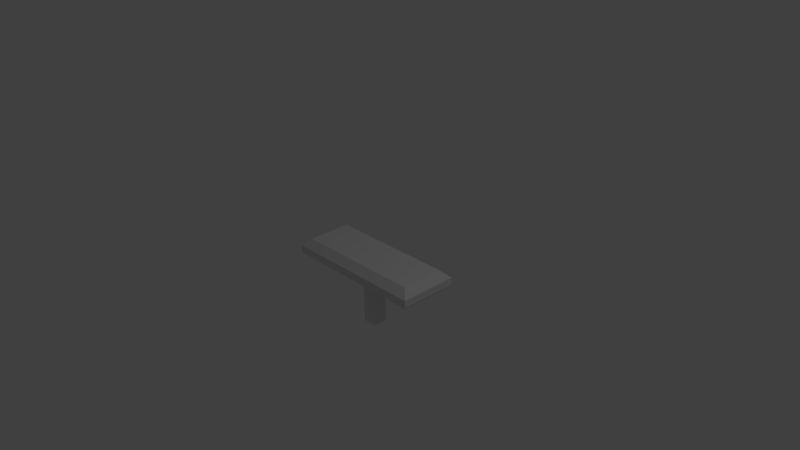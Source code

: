 # Source: table.blend  (saved by Blender 2.67.0; exported with 4.5.12 LTS)
import bpy
from mathutils import Matrix  # noqa: F401  (used for matrix-valued properties, if any)

bpy.ops.wm.read_factory_settings(use_empty=True)
scene = bpy.context.scene
scene.name = 'Scene'

# ---- collections
col_collection_1 = bpy.data.collections.new('Collection 1'); scene.collection.children.link(col_collection_1)

# ---- materials (node trees are filled in below, after node groups)
mat_material = bpy.data.materials.new('Material')
mat_material.alpha_threshold = 0.0
mat_material.use_transparent_shadow = False
mat_material.roughness = 0.5
mat_material.line_color = (0.0, 0.0, 0.0, 1.0)

# ---- material node trees

# ---- world
world_world = bpy.data.worlds.new('World'); scene.world = world_world
world_world.color = (0.05088, 0.05088, 0.05088)
world_world.use_sun_shadow = False
world_world.sun_shadow_jitter_overblur = 0.0
world_world.cycles.sampling_method = 'MANUAL'
world_world.cycles.sample_map_resolution = 256

# ---- cameras
cam_camera = bpy.data.cameras.new('Camera')
cam_camera.clip_end = 100.0
cam_camera.lens = 35.0
cam_camera.sensor_width = 32.0
cam_camera.sensor_height = 18.0
cam_camera.ortho_scale = 7.314
cam_camera.dof.focus_distance = 0.0
cam_camera.dof.aperture_fstop = 128.0

# ---- lights
light_lamp = bpy.data.lights.new('Lamp', 'POINT')
light_lamp.transmission_factor = 0.0
light_lamp.cutoff_distance = 30.0
light_lamp.energy = 100.0
light_lamp.shadow_buffer_clip_start = 1.001
light_lamp.shadow_soft_size = 0.1
light_lamp.shadow_maximum_resolution = 0.006
light_lamp.use_absolute_resolution = True
light_lamp.cycles.use_multiple_importance_sampling = False

# ---- meshes
me_cube = bpy.data.meshes.new('Cube')
me_cube.from_pydata([(0.1, 0.1, -1.0), (0.1, -0.1, -1.0), (-0.1, -0.1, -1.0), (-0.1, 0.1, -1.0), (0.1, 0.1, -0.3), (0.1, -0.1, -0.3), (-0.1, -0.1, -0.3), (-0.1, 0.1, -0.3), (-0.1, 0.1, 0.0), (-0.1, -0.1, 0.0), (0.1, -0.1, 0.0), (0.1, 0.1, 0.0), (0.1, -0.3, -0.3), (-0.1, -0.3, -0.3), (0.1, -0.4, -0.2), (-0.1, -0.4, -0.2), (0.1, 0.3, -0.3), (-0.1, 0.3, -0.3), (0.1, 0.4, -0.2), (-0.1, 0.4, -0.2), (0.9, 0.1, -0.3), (0.9, -0.1, -0.3), (1.0, 0.1, -0.2), (1.0, -0.1, -0.2), (0.9, -0.3, -0.3), (1.0, -0.4, -0.2), (0.9, 0.3, -0.3), (1.0, 0.4, -0.2), (-0.9, -0.1, -0.3), (-0.9, 0.1, -0.3), (-1.0, -0.1, -0.2), (-1.0, 0.1, -0.2), (-0.9, -0.3, -0.3), (-1.0, -0.4, -0.2), (-0.9, 0.3, -0.3), (-1.0, 0.4, -0.2), (0.1, -0.4, -0.1), (-0.1, -0.4, -0.1), (0.1, 0.4, -0.1), (-0.1, 0.4, -0.1), (1.0, 0.1, -0.1), (1.0, -0.1, -0.1), (1.0, -0.4, -0.1), (1.0, 0.4, -0.1), (-1.0, -0.1, -0.1), (-1.0, 0.1, -0.1), (-1.0, -0.4, -0.1), (-1.0, 0.4, -0.1), (0.1, -0.3, 0.0), (-0.1, -0.3, 0.0), (0.1, 0.3, 0.0), (-0.1, 0.3, 0.0), (0.9, 0.1, 0.0), (0.9, -0.1, 0.0), (0.9, -0.3, 0.0), (0.9, 0.3, 0.0), (-0.9, -0.1, 0.0), (-0.9, 0.1, 0.0), (-0.9, -0.3, 0.0), (-0.9, 0.3, 0.0)], [], [(0, 1, 2, 3), (15, 14, 36, 37), (0, 4, 5, 1), (1, 5, 6, 2), (2, 6, 7, 3), (4, 0, 3, 7), (30, 33, 46, 44), (5, 4, 20, 21), (12, 5, 21, 24), (4, 16, 26, 20), (13, 12, 14, 15), (19, 35, 47, 39), (6, 5, 12, 13), (22, 27, 43, 40), (16, 17, 19, 18), (4, 7, 17, 16), (23, 22, 40, 41), (13, 15, 33, 32), (21, 20, 22, 23), (22, 20, 26, 27), (21, 23, 25, 24), (16, 18, 27, 26), (14, 25, 42, 36), (14, 12, 24, 25), (35, 31, 45, 47), (27, 18, 38, 43), (29, 28, 30, 31), (30, 28, 32, 33), (29, 31, 35, 34), (7, 6, 28, 29), (17, 7, 29, 34), (33, 15, 37, 46), (19, 17, 34, 35), (6, 13, 32, 28), (43, 38, 50, 55), (47, 45, 57, 59), (40, 43, 55, 52), (44, 46, 58, 56), (42, 41, 53, 54), (45, 44, 56, 57), (37, 36, 48, 49), (41, 40, 52, 53), (39, 47, 59, 51), (31, 30, 44, 45), (25, 23, 41, 42), (18, 19, 39, 38), (8, 51, 59, 57), (11, 8, 9, 10), (9, 8, 57, 56), (10, 9, 49, 48), (8, 11, 50, 51), (10, 48, 54, 53), (50, 11, 52, 55), (11, 10, 53, 52), (49, 9, 56, 58), (38, 39, 51, 50), (36, 42, 54, 48), (46, 37, 49, 58)])
_uv = me_cube.uv_layers.new(name='UVMap')
_uv.uv.foreach_set('vector', [0.55, 0.55, 0.55, 0.45, 0.45, 0.45, 0.45, 0.55, 0.45, 0.4, 0.55, 0.4, 0.55, 0.45, 0.45, 0.45, 0.55, 0.0, 0.55, 0.35, 0.45, 0.35, 0.45, 0.0, 0.55, 0.0, 0.55, 0.35, 0.45, 0.35, 0.45, 0.0, 0.45, 0.0, 0.45, 0.35, 0.55, 0.35, 0.55, 0.0, 0.55, 0.35, 0.55, 0.0, 0.45, 0.0, 0.45, 0.35, 0.45, 0.4, 0.3, 0.4, 0.3, 0.45, 0.45, 0.45, 0.55, 0.45, 0.55, 0.55, 0.95, 0.55, 0.95, 0.45, 0.55, 0.35, 0.55, 0.45, 0.95, 0.45, 0.95, 0.35, 0.55, 0.55, 0.55, 0.65, 0.95, 0.65, 0.95, 0.55, 0.45, 0.35, 0.55, 0.35, 0.55, 0.4, 0.45, 0.4, 0.45, 0.4, 0.0, 0.4, 0.0, 0.45, 0.45, 0.45, 0.45, 0.45, 0.55, 0.45, 0.55, 0.35, 0.45, 0.35, 0.55, 0.4, 0.7, 0.4, 0.7, 0.45, 0.55, 0.45, 0.55, 0.35, 0.45, 0.35, 0.45, 0.4, 0.55, 0.4, 0.55, 0.55, 0.45, 0.55, 0.45, 0.65, 0.55, 0.65, 0.45, 0.4, 0.55, 0.4, 0.55, 0.45, 0.45, 0.45, 0.45, 0.35, 0.45, 0.4, 0.0, 0.4, 0.05, 0.35, 0.45, 0.35, 0.55, 0.35, 0.55, 0.4, 0.45, 0.4, 0.55, 0.4, 0.55, 0.35, 0.65, 0.35, 0.7, 0.4, 0.45, 0.35, 0.45, 0.4, 0.3, 0.4, 0.35, 0.35, 0.55, 0.35, 0.55, 0.4, 1.0, 0.4, 0.95, 0.35, 0.55, 0.4, 1.0, 0.4, 1.0, 0.45, 0.55, 0.45, 0.55, 0.4, 0.55, 0.35, 0.95, 0.35, 1.0, 0.4, 0.7, 0.4, 0.55, 0.4, 0.55, 0.45, 0.7, 0.45, 1.0, 0.4, 0.55, 0.4, 0.55, 0.45, 1.0, 0.45, 0.55, 0.35, 0.45, 0.35, 0.45, 0.4, 0.55, 0.4, 0.45, 0.4, 0.45, 0.35, 0.35, 0.35, 0.3, 0.4, 0.55, 0.35, 0.55, 0.4, 0.7, 0.4, 0.65, 0.35, 0.45, 0.55, 0.45, 0.45, 0.05, 0.45, 0.05, 0.55, 0.45, 0.65, 0.45, 0.55, 0.05, 0.55, 0.05, 0.65, 0.0, 0.4, 0.45, 0.4, 0.45, 0.45, 0.0, 0.45, 0.45, 0.4, 0.45, 0.35, 0.05, 0.35, 0.0, 0.4, 0.45, 0.45, 0.45, 0.35, 0.05, 0.35, 0.05, 0.45, 1.0, 0.45, 0.55, 0.45, 0.55, 0.5, 0.95, 0.5, 0.7, 0.45, 0.55, 0.45, 0.55, 0.5, 0.65, 0.5, 0.55, 0.45, 0.7, 0.45, 0.65, 0.5, 0.55, 0.5, 0.45, 0.45, 0.3, 0.45, 0.35, 0.5, 0.45, 0.5, 0.3, 0.45, 0.45, 0.45, 0.45, 0.5, 0.35, 0.5, 0.55, 0.45, 0.45, 0.45, 0.45, 0.5, 0.55, 0.5, 0.45, 0.45, 0.55, 0.45, 0.55, 0.5, 0.45, 0.5, 0.45, 0.45, 0.55, 0.45, 0.55, 0.5, 0.45, 0.5, 0.45, 0.45, 0.0, 0.45, 0.05, 0.5, 0.45, 0.5, 0.55, 0.4, 0.45, 0.4, 0.45, 0.45, 0.55, 0.45, 0.3, 0.4, 0.45, 0.4, 0.45, 0.45, 0.3, 0.45, 0.55, 0.4, 0.45, 0.4, 0.45, 0.45, 0.55, 0.45, 0.45, 0.55, 0.45, 0.65, 0.05, 0.65, 0.05, 0.55, 0.55, 0.55, 0.45, 0.55, 0.45, 0.45, 0.55, 0.45, 0.45, 0.45, 0.45, 0.55, 0.05, 0.55, 0.05, 0.45, 0.55, 0.45, 0.45, 0.45, 0.45, 0.35, 0.55, 0.35, 0.45, 0.55, 0.55, 0.55, 0.55, 0.65, 0.45, 0.65, 0.55, 0.45, 0.55, 0.35, 0.95, 0.35, 0.95, 0.45, 0.55, 0.65, 0.55, 0.55, 0.95, 0.55, 0.95, 0.65, 0.55, 0.55, 0.55, 0.45, 0.95, 0.45, 0.95, 0.55, 0.45, 0.35, 0.45, 0.45, 0.05, 0.45, 0.05, 0.35, 0.55, 0.45, 0.45, 0.45, 0.45, 0.5, 0.55, 0.5, 0.55, 0.45, 1.0, 0.45, 0.95, 0.5, 0.55, 0.5, 0.0, 0.45, 0.45, 0.45, 0.45, 0.5, 0.05, 0.5])
me_cube.materials.append(mat_material)
me_cube.use_remesh_preserve_volume = False
me_cube.use_remesh_preserve_attributes = False
me_cube.use_mirror_vertex_groups = False
me_cube.update()

# ---- objects
ob_cube = bpy.data.objects.new('Cube', me_cube)
ob_lamp = bpy.data.objects.new('Lamp', light_lamp)
ob_camera = bpy.data.objects.new('Camera', cam_camera)

# ---- transforms, parenting, visibility, modifiers, constraints
ob_cube.location = (0.0, 0.0, 0.0)
ob_cube.lock_rotations_4d = False
ob_cube.empty_display_type = 'ARROWS'
ob_cube.lineart.crease_threshold = 0.0
ob_lamp.location = (4.076, 1.005, 5.904)
ob_lamp.rotation_euler = (0.6503, 0.05522, 1.866)
ob_lamp.scale = (1.0, 1.0, 1.0)
ob_lamp.lock_rotations_4d = False
ob_lamp.empty_display_type = 'ARROWS'
ob_lamp.color = (0.0, 0.0, 0.0, 0.0)
ob_lamp.lineart.crease_threshold = 0.0
ob_camera.location = (7.481, -6.508, 5.344)
ob_camera.rotation_euler = (1.109, 0.01082, 0.8149)
ob_camera.scale = (1.0, 1.0, 1.0)
ob_camera.lock_rotations_4d = False
ob_camera.empty_display_type = 'ARROWS'
ob_camera.color = (0.0, 0.0, 0.0, 0.0)
ob_camera.display_type = 'WIRE'
ob_camera.lineart.crease_threshold = 0.0

# ---- collection membership
col_collection_1.objects.link(ob_cube)
col_collection_1.objects.link(ob_lamp)
col_collection_1.objects.link(ob_camera)

# ---- scene / render settings (as saved in the file)
scene.camera = ob_camera
scene.frame_start = 1; scene.frame_end = 250; scene.frame_set(1)
scene.render.engine = 'BLENDER_EEVEE_NEXT'
scene.render.image_settings.color_mode = 'RGB'
scene.render.image_settings.compression = 90
scene.render.resolution_percentage = 50
scene.render.dither_intensity = 0.0
scene.cycles.use_denoising = False
scene.cycles.samples = 10
scene.cycles.sampling_pattern = 'TABULATED_SOBOL'
scene.cycles.light_sampling_threshold = 0.0
scene.cycles.use_adaptive_sampling = False
scene.cycles.use_light_tree = False
scene.cycles.blur_glossy = 0.0
scene.cycles.volume_bounces = 1
scene.cycles.pixel_filter_type = 'GAUSSIAN'
scene.cycles.sample_clamp_indirect = 0.0
scene.view_settings.view_transform = 'Standard'
bpy.context.view_layer.update()

